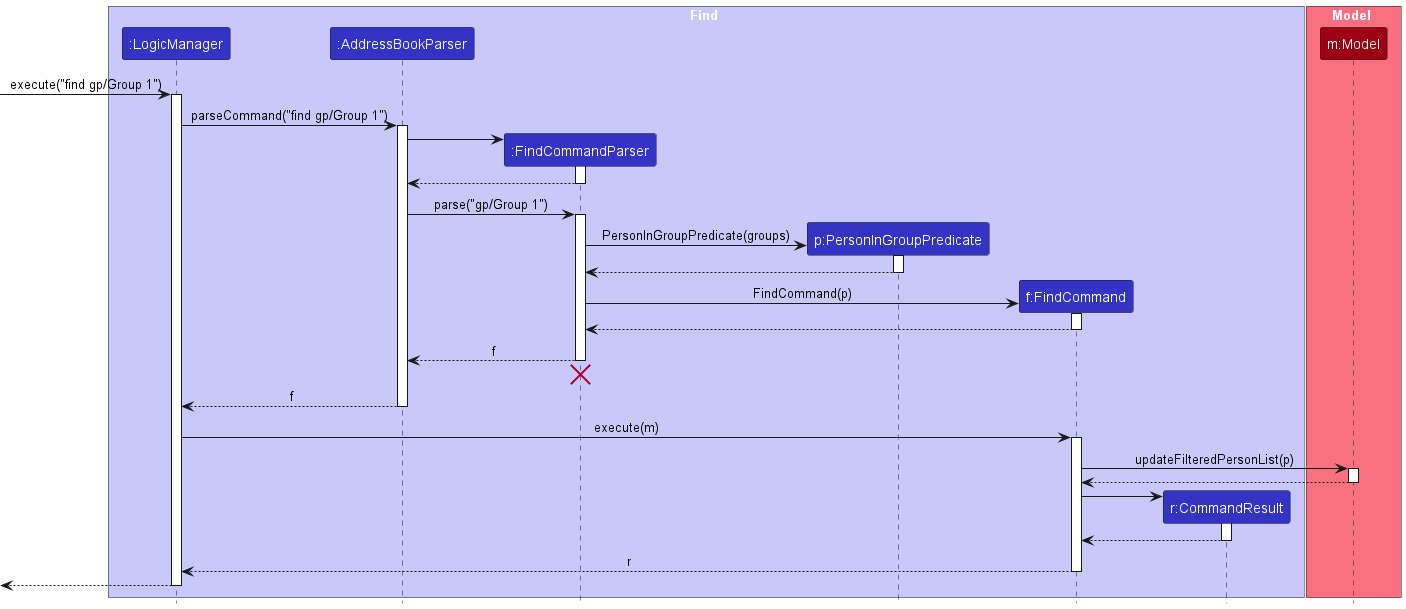

The diagram above was rendered by PlantUML. Its source (embedded in the PNG):
@startuml
!include style.puml
skinparam ArrowFontStyle plain

box Find LOGIC_COLOR_T1
participant ":LogicManager" as LogicManager LOGIC_COLOR
participant ":AddressBookParser" as AddressBookParser LOGIC_COLOR
participant ":FindCommandParser" as FindCommandParser LOGIC_COLOR
participant "p:PersonInGroupPredicate" as PersonInGroupPredicate LOGIC_COLOR
participant "f:FindCommand" as FindCommand LOGIC_COLOR
participant "r:CommandResult" as CommandResult LOGIC_COLOR
end box

box Model MODEL_COLOR_T1
participant "m:Model" as Model MODEL_COLOR
end box

[-> LogicManager : execute("find gp/Group 1")
activate LogicManager

LogicManager -> AddressBookParser : parseCommand("find gp/Group 1")
activate AddressBookParser

create FindCommandParser
AddressBookParser -> FindCommandParser
activate FindCommandParser

FindCommandParser --> AddressBookParser
deactivate FindCommandParser

AddressBookParser -> FindCommandParser : parse("gp/Group 1")
activate FindCommandParser

create PersonInGroupPredicate
FindCommandParser -> PersonInGroupPredicate : PersonInGroupPredicate(groups)
activate PersonInGroupPredicate

PersonInGroupPredicate --> FindCommandParser
deactivate PersonInGroupPredicate

create FindCommand
FindCommandParser -> FindCommand : FindCommand(p)
activate FindCommand

FindCommand --> FindCommandParser :
deactivate FindCommand

FindCommandParser --> AddressBookParser : f
deactivate FindCommandParser
'Hidden arrow to position the destroy marker below the end of the activation bar.
FindCommandParser -[hidden]-> AddressBookParser
destroy FindCommandParser

AddressBookParser --> LogicManager : f
deactivate AddressBookParser

LogicManager -> FindCommand : execute(m)
activate FindCommand

FindCommand -> Model : updateFilteredPersonList(p)
activate Model

Model --> FindCommand
deactivate Model

create CommandResult
FindCommand -> CommandResult
activate CommandResult

CommandResult --> FindCommand
deactivate CommandResult

FindCommand --> LogicManager : r
deactivate FindCommand

[<--LogicManager
deactivate LogicManager
@enduml